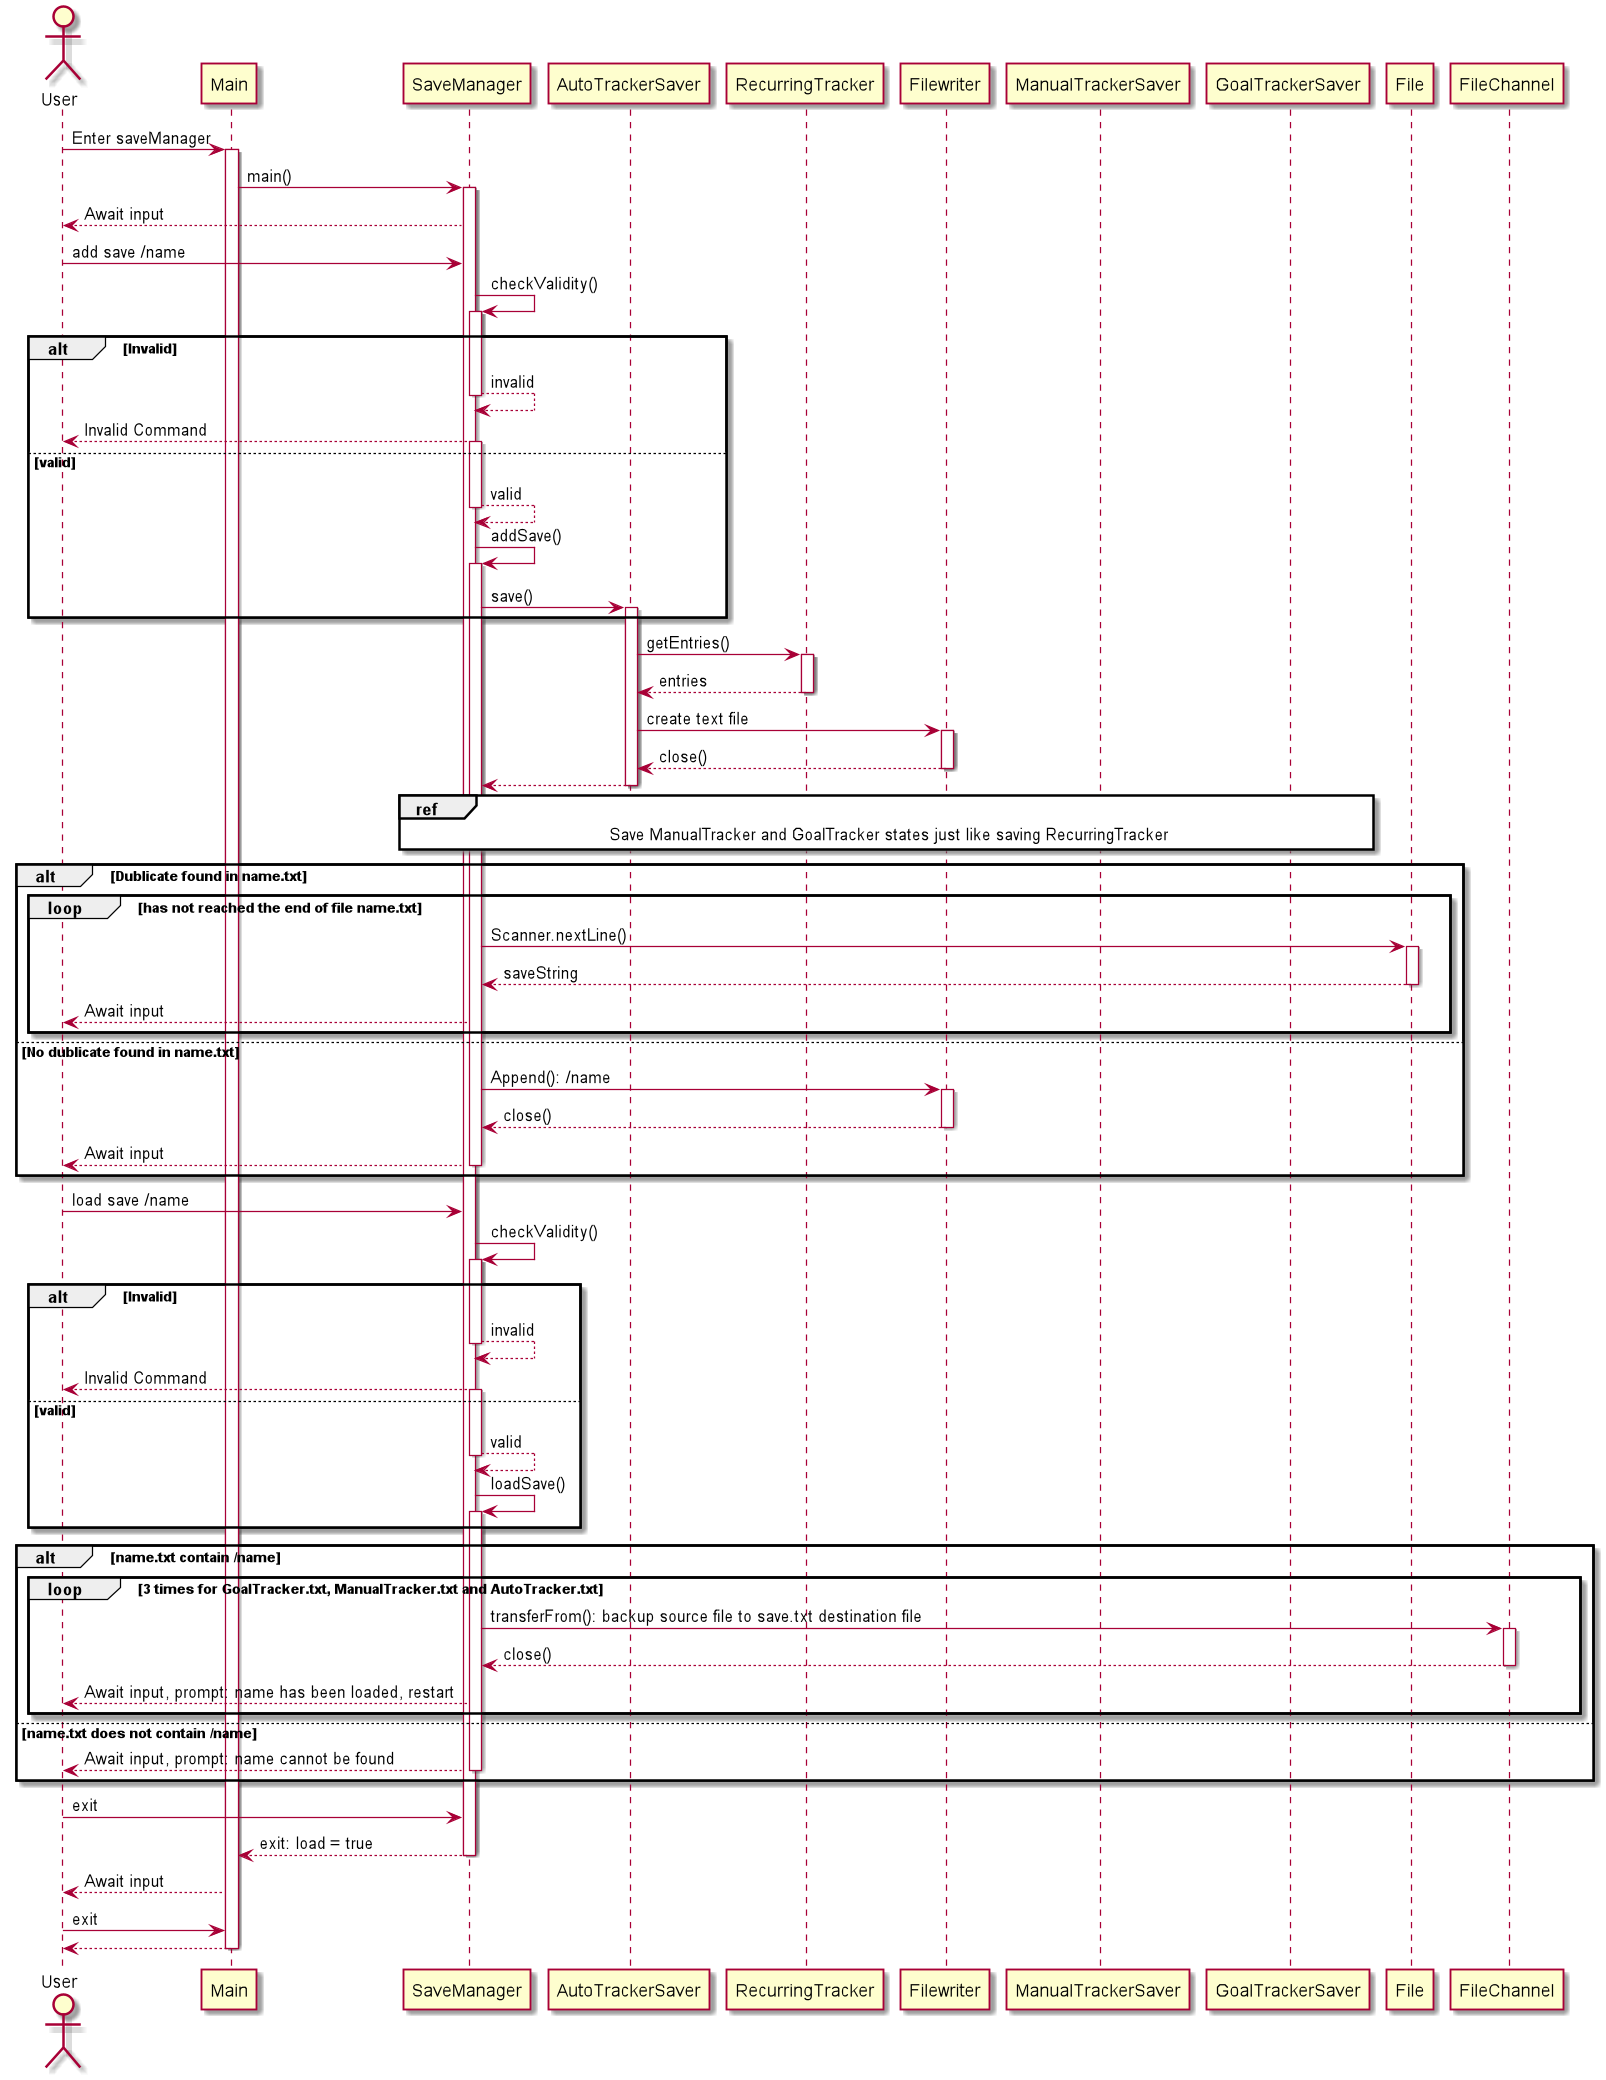

The diagram above was rendered by PlantUML. Its source (embedded in the PNG):
@startuml
actor User
User -> Main: Enter saveManager
activate Main
Main -> SaveManager: main()
activate SaveManager
SaveManager --> User: Await input
User -> SaveManager: add save /name
SaveManager -> SaveManager: checkValidity()
activate SaveManager
alt Invalid
SaveManager --> SaveManager: invalid
deactivate SaveManager
SaveManager --> User: Invalid Command
else valid
activate SaveManager
SaveManager --> SaveManager: valid
deactivate SaveManager
SaveManager -> SaveManager: addSave()
activate SaveManager
SaveManager -> AutoTrackerSaver: save()
activate AutoTrackerSaver
end
AutoTrackerSaver -> RecurringTracker: getEntries()
activate RecurringTracker
RecurringTracker --> AutoTrackerSaver: entries
deactivate RecurringTracker
AutoTrackerSaver -> Filewriter: create text file
activate Filewriter
Filewriter --> AutoTrackerSaver: close()
deactivate Filewriter
AutoTrackerSaver -->SaveManager
deactivate AutoTrackerSaver
ref over SaveManager, ManualTrackerSaver, GoalTrackerSaver
Save ManualTracker and GoalTracker states just like saving RecurringTracker
end ref
alt Dublicate found in name.txt
loop has not reached the end of file name.txt
SaveManager -> File: Scanner.nextLine()
activate File
File --> SaveManager: saveString
deactivate File
SaveManager --> User: Await input
end
else No dublicate found in name.txt
SaveManager -> Filewriter: Append(): /name
activate Filewriter
Filewriter -->SaveManager: close()
deactivate Filewriter
SaveManager --> User: Await input
deactivate SaveManager
end

User -> SaveManager: load save /name
SaveManager -> SaveManager: checkValidity()
activate SaveManager
alt Invalid
SaveManager --> SaveManager: invalid
deactivate SaveManager
SaveManager --> User: Invalid Command
else valid
activate SaveManager
SaveManager --> SaveManager: valid
deactivate SaveManager
SaveManager -> SaveManager: loadSave()
activate SaveManager
end
alt name.txt contain /name
loop 3 times for GoalTracker.txt, ManualTracker.txt and AutoTracker.txt
SaveManager -> FileChannel: transferFrom(): backup source file to save.txt destination file
activate FileChannel
FileChannel --> SaveManager: close()
deactivate FileChannel
SaveManager --> User: Await input, prompt: name has been loaded, restart

end
else name.txt does not contain /name
SaveManager --> User: Await input, prompt: name cannot be found
deactivate SaveManager
end
User -> SaveManager: exit
SaveManager --> Main: exit: load = true
deactivate SaveManager
Main --> User: Await input
User -> Main: exit
Main --> User
deactivate Main



@enduml